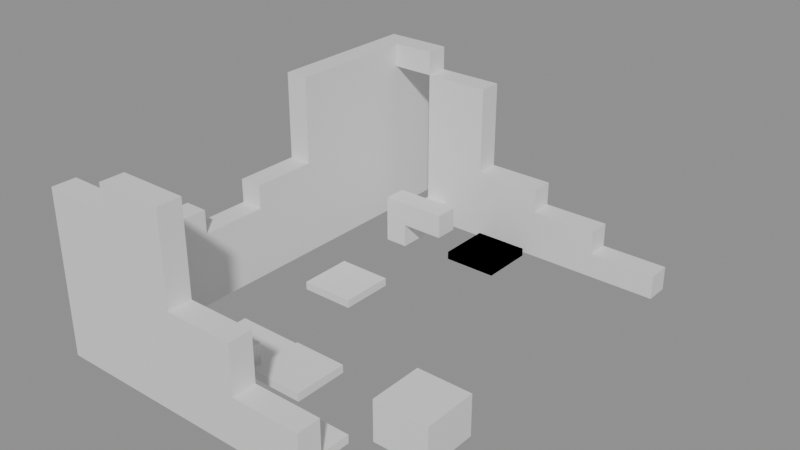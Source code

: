# Source: building_lego.blend  (saved by Blender 5.0.119; exported with 4.5.12 LTS)
import bpy
from mathutils import Matrix  # noqa: F401  (used for matrix-valued properties, if any)

bpy.ops.wm.read_factory_settings(use_empty=True)
scene = bpy.context.scene
scene.name = 'Scene'

# ---- collections
col_01_paredes_externas = bpy.data.collections.new('01_Paredes_Externas'); scene.collection.children.link(col_01_paredes_externas)
col_02_paredes_internas = bpy.data.collections.new('02_Paredes_Internas'); scene.collection.children.link(col_02_paredes_internas)
col_03_pisos_escadas = bpy.data.collections.new('03_Pisos_Escadas'); scene.collection.children.link(col_03_pisos_escadas)
col_04_moveis_decoracoes = bpy.data.collections.new('04_Moveis_Decoracoes'); scene.collection.children.link(col_04_moveis_decoracoes)

# ---- materials (node trees are filled in below, after node groups)
mat_mat_parede_externa = bpy.data.materials.new('Mat_Parede_Externa')
mat_mat_parede_interna = bpy.data.materials.new('Mat_Parede_Interna')
mat_mat_pisos = bpy.data.materials.new('Mat_Pisos')
mat_mat_moveis = bpy.data.materials.new('Mat_Moveis')

# ---- material node trees
mat_mat_parede_externa.use_nodes = True; mat_mat_parede_externa.node_tree.nodes.clear()
_N = mat_mat_parede_externa.node_tree.nodes; _L = mat_mat_parede_externa.node_tree.links
n0 = _N.new('ShaderNodeBsdfPrincipled'); n0.name = 'BSDF - Pré-fundamentado'; n0.location = (-200, 100)
n1 = _N.new('ShaderNodeOutputMaterial'); n1.name = 'Saída de material'; n1.location = (200, 100)
_L.new(n0.outputs[0], n1.inputs[0])
n1.is_active_output = True
mat_mat_parede_interna.use_nodes = True; mat_mat_parede_interna.node_tree.nodes.clear()
_N = mat_mat_parede_interna.node_tree.nodes; _L = mat_mat_parede_interna.node_tree.links
n0 = _N.new('ShaderNodeBsdfPrincipled'); n0.name = 'BSDF - Pré-fundamentado'; n0.location = (-200, 100)
n1 = _N.new('ShaderNodeOutputMaterial'); n1.name = 'Saída de material'; n1.location = (200, 100)
_L.new(n0.outputs[0], n1.inputs[0])
n1.is_active_output = True
mat_mat_pisos.use_nodes = True; mat_mat_pisos.node_tree.nodes.clear()
_N = mat_mat_pisos.node_tree.nodes; _L = mat_mat_pisos.node_tree.links
n0 = _N.new('ShaderNodeBsdfPrincipled'); n0.name = 'BSDF - Pré-fundamentado'; n0.location = (-200, 100)
n1 = _N.new('ShaderNodeOutputMaterial'); n1.name = 'Saída de material'; n1.location = (200, 100)
_L.new(n0.outputs[0], n1.inputs[0])
n1.is_active_output = True
mat_mat_moveis.use_nodes = True; mat_mat_moveis.node_tree.nodes.clear()
_N = mat_mat_moveis.node_tree.nodes; _L = mat_mat_moveis.node_tree.links
n0 = _N.new('ShaderNodeBsdfPrincipled'); n0.name = 'BSDF - Pré-fundamentado'; n0.location = (-200, 100)
n1 = _N.new('ShaderNodeOutputMaterial'); n1.name = 'Saída de material'; n1.location = (200, 100)
_L.new(n0.outputs[0], n1.inputs[0])
n1.is_active_output = True

# ---- meshes
me_bloco_stone_post_2062_1183_z_90 = bpy.data.meshes.new('Bloco_stone_post_2062_1183_z-90')
me_bloco_stone_post_2062_1183_z_90.from_pydata([(-0.5, -0.175, -1.2), (0.5, -0.175, -1.2), (0.5, 0.175, -1.2), (-0.5, 0.175, -1.2), (-0.5, -0.175, 1.2), (0.5, -0.175, 1.2), (0.5, 0.175, 1.2), (-0.5, 0.175, 1.2)], [], [(0, 1, 2, 3), (4, 7, 6, 5), (0, 4, 5, 1), (2, 6, 7, 3), (0, 3, 7, 4), (1, 5, 6, 2)])
me_bloco_stone_post_2062_1183_z_90.materials.append(mat_mat_parede_externa)
me_bloco_stone_post_2062_1183_z_90.update()
me_bloco_stone_wall_2063_1183_z_90 = bpy.data.meshes.new('Bloco_stone_wall_2063_1183_z-90')
me_bloco_stone_wall_2063_1183_z_90.from_pydata([(-0.5, -0.175, -1.2), (0.5, -0.175, -1.2), (0.5, 0.175, -1.2), (-0.5, 0.175, -1.2), (-0.5, -0.175, 1.2), (0.5, -0.175, 1.2), (0.5, 0.175, 1.2), (-0.5, 0.175, 1.2)], [], [(0, 1, 2, 3), (4, 7, 6, 5), (0, 4, 5, 1), (2, 6, 7, 3), (0, 3, 7, 4), (1, 5, 6, 2)])
me_bloco_stone_wall_2063_1183_z_90.materials.append(mat_mat_parede_externa)
me_bloco_stone_wall_2063_1183_z_90.update()
me_bloco_stone_post_2063_1183_z_70 = bpy.data.meshes.new('Bloco_stone_post_2063_1183_z-70')
me_bloco_stone_post_2063_1183_z_70.from_pydata([(-0.5, -0.175, -0.18), (0.5, -0.175, -0.18), (0.5, 0.175, -0.18), (-0.5, 0.175, -0.18), (-0.5, -0.175, 0.18), (0.5, -0.175, 0.18), (0.5, 0.175, 0.18), (-0.5, 0.175, 0.18)], [], [(0, 1, 2, 3), (4, 7, 6, 5), (0, 4, 5, 1), (2, 6, 7, 3), (0, 3, 7, 4), (1, 5, 6, 2)])
me_bloco_stone_post_2063_1183_z_70.materials.append(mat_mat_parede_externa)
me_bloco_stone_post_2063_1183_z_70.update()
me_bloco_stone_wall_2064_1183_z_90 = bpy.data.meshes.new('Bloco_stone_wall_2064_1183_z-90')
me_bloco_stone_wall_2064_1183_z_90.from_pydata([(-0.5, -0.175, -0.18), (0.5, -0.175, -0.18), (0.5, 0.175, -0.18), (-0.5, 0.175, -0.18), (-0.5, -0.175, 0.18), (0.5, -0.175, 0.18), (0.5, 0.175, 0.18), (-0.5, 0.175, 0.18)], [], [(0, 1, 2, 3), (4, 7, 6, 5), (0, 4, 5, 1), (2, 6, 7, 3), (0, 3, 7, 4), (1, 5, 6, 2)])
me_bloco_stone_wall_2064_1183_z_90.materials.append(mat_mat_parede_externa)
me_bloco_stone_wall_2064_1183_z_90.update()
me_bloco_stone_wall_2064_1183_z_87 = bpy.data.meshes.new('Bloco_stone_wall_2064_1183_z-87')
me_bloco_stone_wall_2064_1183_z_87.from_pydata([(-0.5, -0.175, -0.18), (0.5, -0.175, -0.18), (0.5, 0.175, -0.18), (-0.5, 0.175, -0.18), (-0.5, -0.175, 0.18), (0.5, -0.175, 0.18), (0.5, 0.175, 0.18), (-0.5, 0.175, 0.18)], [], [(0, 1, 2, 3), (4, 7, 6, 5), (0, 4, 5, 1), (2, 6, 7, 3), (0, 3, 7, 4), (1, 5, 6, 2)])
me_bloco_stone_wall_2064_1183_z_87.materials.append(mat_mat_parede_externa)
me_bloco_stone_wall_2064_1183_z_87.update()
me_bloco_stone_wall_2064_1183_z_84 = bpy.data.meshes.new('Bloco_stone_wall_2064_1183_z-84')
me_bloco_stone_wall_2064_1183_z_84.from_pydata([(-0.5, -0.175, -0.18), (0.5, -0.175, -0.18), (0.5, 0.175, -0.18), (-0.5, 0.175, -0.18), (-0.5, -0.175, 0.18), (0.5, -0.175, 0.18), (0.5, 0.175, 0.18), (-0.5, 0.175, 0.18)], [], [(0, 1, 2, 3), (4, 7, 6, 5), (0, 4, 5, 1), (2, 6, 7, 3), (0, 3, 7, 4), (1, 5, 6, 2)])
me_bloco_stone_wall_2064_1183_z_84.materials.append(mat_mat_parede_externa)
me_bloco_stone_wall_2064_1183_z_84.update()
me_bloco_stone_arch_2064_1183_z_81 = bpy.data.meshes.new('Bloco_stone_arch_2064_1183_z-81')
me_bloco_stone_arch_2064_1183_z_81.from_pydata([(-0.5, -0.175, -0.18), (0.5, -0.175, -0.18), (0.5, 0.175, -0.18), (-0.5, 0.175, -0.18), (-0.5, -0.175, 0.18), (0.5, -0.175, 0.18), (0.5, 0.175, 0.18), (-0.5, 0.175, 0.18)], [], [(0, 1, 2, 3), (4, 7, 6, 5), (0, 4, 5, 1), (2, 6, 7, 3), (0, 3, 7, 4), (1, 5, 6, 2)])
me_bloco_stone_arch_2064_1183_z_81.materials.append(mat_mat_parede_externa)
me_bloco_stone_arch_2064_1183_z_81.update()
me_bloco_stone_wall_2065_1183_z_90 = bpy.data.meshes.new('Bloco_stone_wall_2065_1183_z-90')
me_bloco_stone_wall_2065_1183_z_90.from_pydata([(-0.5, -0.175, -0.18), (0.5, -0.175, -0.18), (0.5, 0.175, -0.18), (-0.5, 0.175, -0.18), (-0.5, -0.175, 0.18), (0.5, -0.175, 0.18), (0.5, 0.175, 0.18), (-0.5, 0.175, 0.18)], [], [(0, 1, 2, 3), (4, 7, 6, 5), (0, 4, 5, 1), (2, 6, 7, 3), (0, 3, 7, 4), (1, 5, 6, 2)])
me_bloco_stone_wall_2065_1183_z_90.materials.append(mat_mat_parede_externa)
me_bloco_stone_wall_2065_1183_z_90.update()
me_bloco_stone_post_2065_1183_z_87 = bpy.data.meshes.new('Bloco_stone_post_2065_1183_z-87')
me_bloco_stone_post_2065_1183_z_87.from_pydata([(-0.5, -0.175, -0.18), (0.5, -0.175, -0.18), (0.5, 0.175, -0.18), (-0.5, 0.175, -0.18), (-0.5, -0.175, 0.18), (0.5, -0.175, 0.18), (0.5, 0.175, 0.18), (-0.5, 0.175, 0.18)], [], [(0, 1, 2, 3), (4, 7, 6, 5), (0, 4, 5, 1), (2, 6, 7, 3), (0, 3, 7, 4), (1, 5, 6, 2)])
me_bloco_stone_post_2065_1183_z_87.materials.append(mat_mat_parede_externa)
me_bloco_stone_post_2065_1183_z_87.update()
me_bloco_stone_arch_2062_1189_z_70 = bpy.data.meshes.new('Bloco_stone_arch_2062_1189_z-70')
me_bloco_stone_arch_2062_1189_z_70.from_pydata([(-0.5, -0.175, -0.18), (0.5, -0.175, -0.18), (0.5, 0.175, -0.18), (-0.5, 0.175, -0.18), (-0.5, -0.175, 0.18), (0.5, -0.175, 0.18), (0.5, 0.175, 0.18), (-0.5, 0.175, 0.18)], [], [(0, 1, 2, 3), (4, 7, 6, 5), (0, 4, 5, 1), (2, 6, 7, 3), (0, 3, 7, 4), (1, 5, 6, 2)])
me_bloco_stone_arch_2062_1189_z_70.materials.append(mat_mat_parede_externa)
me_bloco_stone_arch_2062_1189_z_70.update()
me_bloco_stone_wall_2063_1189_z_90 = bpy.data.meshes.new('Bloco_stone_wall_2063_1189_z-90')
me_bloco_stone_wall_2063_1189_z_90.from_pydata([(-0.5, -0.175, -1.2), (0.5, -0.175, -1.2), (0.5, 0.175, -1.2), (-0.5, 0.175, -1.2), (-0.5, -0.175, 1.2), (0.5, -0.175, 1.2), (0.5, 0.175, 1.2), (-0.5, 0.175, 1.2)], [], [(0, 1, 2, 3), (4, 7, 6, 5), (0, 4, 5, 1), (2, 6, 7, 3), (0, 3, 7, 4), (1, 5, 6, 2)])
me_bloco_stone_wall_2063_1189_z_90.materials.append(mat_mat_parede_externa)
me_bloco_stone_wall_2063_1189_z_90.update()
me_bloco_stone_wall_2064_1189_z_90 = bpy.data.meshes.new('Bloco_stone_wall_2064_1189_z-90')
me_bloco_stone_wall_2064_1189_z_90.from_pydata([(-0.5, -0.175, -0.18), (0.5, -0.175, -0.18), (0.5, 0.175, -0.18), (-0.5, 0.175, -0.18), (-0.5, -0.175, 0.18), (0.5, -0.175, 0.18), (0.5, 0.175, 0.18), (-0.5, 0.175, 0.18)], [], [(0, 1, 2, 3), (4, 7, 6, 5), (0, 4, 5, 1), (2, 6, 7, 3), (0, 3, 7, 4), (1, 5, 6, 2)])
me_bloco_stone_wall_2064_1189_z_90.materials.append(mat_mat_parede_externa)
me_bloco_stone_wall_2064_1189_z_90.update()
me_bloco_stone_wall_2064_1189_z_87 = bpy.data.meshes.new('Bloco_stone_wall_2064_1189_z-87')
me_bloco_stone_wall_2064_1189_z_87.from_pydata([(-0.5, -0.175, -0.18), (0.5, -0.175, -0.18), (0.5, 0.175, -0.18), (-0.5, 0.175, -0.18), (-0.5, -0.175, 0.18), (0.5, -0.175, 0.18), (0.5, 0.175, 0.18), (-0.5, 0.175, 0.18)], [], [(0, 1, 2, 3), (4, 7, 6, 5), (0, 4, 5, 1), (2, 6, 7, 3), (0, 3, 7, 4), (1, 5, 6, 2)])
me_bloco_stone_wall_2064_1189_z_87.materials.append(mat_mat_parede_externa)
me_bloco_stone_wall_2064_1189_z_87.update()
me_bloco_stone_arch_2064_1189_z_84 = bpy.data.meshes.new('Bloco_stone_arch_2064_1189_z-84')
me_bloco_stone_arch_2064_1189_z_84.from_pydata([(-0.5, -0.175, -0.18), (0.5, -0.175, -0.18), (0.5, 0.175, -0.18), (-0.5, 0.175, -0.18), (-0.5, -0.175, 0.18), (0.5, -0.175, 0.18), (0.5, 0.175, 0.18), (-0.5, 0.175, 0.18)], [], [(0, 1, 2, 3), (4, 7, 6, 5), (0, 4, 5, 1), (2, 6, 7, 3), (0, 3, 7, 4), (1, 5, 6, 2)])
me_bloco_stone_arch_2064_1189_z_84.materials.append(mat_mat_parede_externa)
me_bloco_stone_arch_2064_1189_z_84.update()
me_bloco_stone_wall_2065_1189_z_90 = bpy.data.meshes.new('Bloco_stone_wall_2065_1189_z-90')
me_bloco_stone_wall_2065_1189_z_90.from_pydata([(-0.5, -0.175, -0.18), (0.5, -0.175, -0.18), (0.5, 0.175, -0.18), (-0.5, 0.175, -0.18), (-0.5, -0.175, 0.18), (0.5, -0.175, 0.18), (0.5, 0.175, 0.18), (-0.5, 0.175, 0.18)], [], [(0, 1, 2, 3), (4, 7, 6, 5), (0, 4, 5, 1), (2, 6, 7, 3), (0, 3, 7, 4), (1, 5, 6, 2)])
me_bloco_stone_wall_2065_1189_z_90.materials.append(mat_mat_parede_externa)
me_bloco_stone_wall_2065_1189_z_90.update()
me_bloco_stone_arch_2065_1189_z_87 = bpy.data.meshes.new('Bloco_stone_arch_2065_1189_z-87')
me_bloco_stone_arch_2065_1189_z_87.from_pydata([(-0.5, -0.175, -0.18), (0.5, -0.175, -0.18), (0.5, 0.175, -0.18), (-0.5, 0.175, -0.18), (-0.5, -0.175, 0.18), (0.5, -0.175, 0.18), (0.5, 0.175, 0.18), (-0.5, 0.175, 0.18)], [], [(0, 1, 2, 3), (4, 7, 6, 5), (0, 4, 5, 1), (2, 6, 7, 3), (0, 3, 7, 4), (1, 5, 6, 2)])
me_bloco_stone_arch_2065_1189_z_87.materials.append(mat_mat_parede_externa)
me_bloco_stone_arch_2065_1189_z_87.update()
me_bloco_stone_post_2066_1189_z_90 = bpy.data.meshes.new('Bloco_stone_post_2066_1189_z-90')
me_bloco_stone_post_2066_1189_z_90.from_pydata([(-0.5, -0.175, -0.18), (0.5, -0.175, -0.18), (0.5, 0.175, -0.18), (-0.5, 0.175, -0.18), (-0.5, -0.175, 0.18), (0.5, -0.175, 0.18), (0.5, 0.175, 0.18), (-0.5, 0.175, 0.18)], [], [(0, 1, 2, 3), (4, 7, 6, 5), (0, 4, 5, 1), (2, 6, 7, 3), (0, 3, 7, 4), (1, 5, 6, 2)])
me_bloco_stone_post_2066_1189_z_90.materials.append(mat_mat_parede_externa)
me_bloco_stone_post_2066_1189_z_90.update()
me_bloco_stone_wall_2062_1184_z_90 = bpy.data.meshes.new('Bloco_stone_wall_2062_1184_z-90')
me_bloco_stone_wall_2062_1184_z_90.from_pydata([(-0.175, -0.5, -0.18), (0.175, -0.5, -0.18), (0.175, 0.5, -0.18), (-0.175, 0.5, -0.18), (-0.175, -0.5, 0.18), (0.175, -0.5, 0.18), (0.175, 0.5, 0.18), (-0.175, 0.5, 0.18)], [], [(0, 1, 2, 3), (4, 7, 6, 5), (0, 4, 5, 1), (2, 6, 7, 3), (0, 3, 7, 4), (1, 5, 6, 2)])
me_bloco_stone_wall_2062_1184_z_90.materials.append(mat_mat_parede_externa)
me_bloco_stone_wall_2062_1184_z_90.update()
me_bloco_stone_wall_2062_1184_z_87 = bpy.data.meshes.new('Bloco_stone_wall_2062_1184_z-87')
me_bloco_stone_wall_2062_1184_z_87.from_pydata([(-0.175, -0.5, -0.18), (0.175, -0.5, -0.18), (0.175, 0.5, -0.18), (-0.175, 0.5, -0.18), (-0.175, -0.5, 0.18), (0.175, -0.5, 0.18), (0.175, 0.5, 0.18), (-0.175, 0.5, 0.18)], [], [(0, 1, 2, 3), (4, 7, 6, 5), (0, 4, 5, 1), (2, 6, 7, 3), (0, 3, 7, 4), (1, 5, 6, 2)])
me_bloco_stone_wall_2062_1184_z_87.materials.append(mat_mat_parede_externa)
me_bloco_stone_wall_2062_1184_z_87.update()
me_bloco_stone_wall_2062_1184_z_84 = bpy.data.meshes.new('Bloco_stone_wall_2062_1184_z-84')
me_bloco_stone_wall_2062_1184_z_84.from_pydata([(-0.175, -0.5, -0.18), (0.175, -0.5, -0.18), (0.175, 0.5, -0.18), (-0.175, 0.5, -0.18), (-0.175, -0.5, 0.18), (0.175, -0.5, 0.18), (0.175, 0.5, 0.18), (-0.175, 0.5, 0.18)], [], [(0, 1, 2, 3), (4, 7, 6, 5), (0, 4, 5, 1), (2, 6, 7, 3), (0, 3, 7, 4), (1, 5, 6, 2)])
me_bloco_stone_wall_2062_1184_z_84.materials.append(mat_mat_parede_externa)
me_bloco_stone_wall_2062_1184_z_84.update()
me_bloco_stone_arch_2062_1184_z_81 = bpy.data.meshes.new('Bloco_stone_arch_2062_1184_z-81')
me_bloco_stone_arch_2062_1184_z_81.from_pydata([(-0.175, -0.5, -0.18), (0.175, -0.5, -0.18), (0.175, 0.5, -0.18), (-0.175, 0.5, -0.18), (-0.175, -0.5, 0.18), (0.175, -0.5, 0.18), (0.175, 0.5, 0.18), (-0.175, 0.5, 0.18)], [], [(0, 1, 2, 3), (4, 7, 6, 5), (0, 4, 5, 1), (2, 6, 7, 3), (0, 3, 7, 4), (1, 5, 6, 2)])
me_bloco_stone_arch_2062_1184_z_81.materials.append(mat_mat_parede_externa)
me_bloco_stone_arch_2062_1184_z_81.update()
me_bloco_stone_wall_2062_1185_z_90 = bpy.data.meshes.new('Bloco_stone_wall_2062_1185_z-90')
me_bloco_stone_wall_2062_1185_z_90.from_pydata([(-0.175, -0.5, -0.18), (0.175, -0.5, -0.18), (0.175, 0.5, -0.18), (-0.175, 0.5, -0.18), (-0.175, -0.5, 0.18), (0.175, -0.5, 0.18), (0.175, 0.5, 0.18), (-0.175, 0.5, 0.18)], [], [(0, 1, 2, 3), (4, 7, 6, 5), (0, 4, 5, 1), (2, 6, 7, 3), (0, 3, 7, 4), (1, 5, 6, 2)])
me_bloco_stone_wall_2062_1185_z_90.materials.append(mat_mat_parede_externa)
me_bloco_stone_wall_2062_1185_z_90.update()
me_bloco_stone_wall_2062_1185_z_87 = bpy.data.meshes.new('Bloco_stone_wall_2062_1185_z-87')
me_bloco_stone_wall_2062_1185_z_87.from_pydata([(-0.175, -0.5, -0.18), (0.175, -0.5, -0.18), (0.175, 0.5, -0.18), (-0.175, 0.5, -0.18), (-0.175, -0.5, 0.18), (0.175, -0.5, 0.18), (0.175, 0.5, 0.18), (-0.175, 0.5, 0.18)], [], [(0, 1, 2, 3), (4, 7, 6, 5), (0, 4, 5, 1), (2, 6, 7, 3), (0, 3, 7, 4), (1, 5, 6, 2)])
me_bloco_stone_wall_2062_1185_z_87.materials.append(mat_mat_parede_externa)
me_bloco_stone_wall_2062_1185_z_87.update()
me_bloco_stone_arch_2062_1185_z_84 = bpy.data.meshes.new('Bloco_stone_arch_2062_1185_z-84')
me_bloco_stone_arch_2062_1185_z_84.from_pydata([(-0.175, -0.5, -0.18), (0.175, -0.5, -0.18), (0.175, 0.5, -0.18), (-0.175, 0.5, -0.18), (-0.175, -0.5, 0.18), (0.175, -0.5, 0.18), (0.175, 0.5, 0.18), (-0.175, 0.5, 0.18)], [], [(0, 1, 2, 3), (4, 7, 6, 5), (0, 4, 5, 1), (2, 6, 7, 3), (0, 3, 7, 4), (1, 5, 6, 2)])
me_bloco_stone_arch_2062_1185_z_84.materials.append(mat_mat_parede_externa)
me_bloco_stone_arch_2062_1185_z_84.update()
me_bloco_stone_wall_2062_1186_z_90 = bpy.data.meshes.new('Bloco_stone_wall_2062_1186_z-90')
me_bloco_stone_wall_2062_1186_z_90.from_pydata([(-0.175, -0.5, -0.18), (0.175, -0.5, -0.18), (0.175, 0.5, -0.18), (-0.175, 0.5, -0.18), (-0.175, -0.5, 0.18), (0.175, -0.5, 0.18), (0.175, 0.5, 0.18), (-0.175, 0.5, 0.18)], [], [(0, 1, 2, 3), (4, 7, 6, 5), (0, 4, 5, 1), (2, 6, 7, 3), (0, 3, 7, 4), (1, 5, 6, 2)])
me_bloco_stone_wall_2062_1186_z_90.materials.append(mat_mat_parede_externa)
me_bloco_stone_wall_2062_1186_z_90.update()
me_bloco_stone_wall_2062_1186_z_87 = bpy.data.meshes.new('Bloco_stone_wall_2062_1186_z-87')
me_bloco_stone_wall_2062_1186_z_87.from_pydata([(-0.175, -0.5, -0.18), (0.175, -0.5, -0.18), (0.175, 0.5, -0.18), (-0.175, 0.5, -0.18), (-0.175, -0.5, 0.18), (0.175, -0.5, 0.18), (0.175, 0.5, 0.18), (-0.175, 0.5, 0.18)], [], [(0, 1, 2, 3), (4, 7, 6, 5), (0, 4, 5, 1), (2, 6, 7, 3), (0, 3, 7, 4), (1, 5, 6, 2)])
me_bloco_stone_wall_2062_1186_z_87.materials.append(mat_mat_parede_externa)
me_bloco_stone_wall_2062_1186_z_87.update()
me_bloco_stone_wall_2062_1186_z_84 = bpy.data.meshes.new('Bloco_stone_wall_2062_1186_z-84')
me_bloco_stone_wall_2062_1186_z_84.from_pydata([(-0.175, -0.5, -0.18), (0.175, -0.5, -0.18), (0.175, 0.5, -0.18), (-0.175, 0.5, -0.18), (-0.175, -0.5, 0.18), (0.175, -0.5, 0.18), (0.175, 0.5, 0.18), (-0.175, 0.5, 0.18)], [], [(0, 1, 2, 3), (4, 7, 6, 5), (0, 4, 5, 1), (2, 6, 7, 3), (0, 3, 7, 4), (1, 5, 6, 2)])
me_bloco_stone_wall_2062_1186_z_84.materials.append(mat_mat_parede_externa)
me_bloco_stone_wall_2062_1186_z_84.update()
me_bloco_stone_post_2062_1186_z_81 = bpy.data.meshes.new('Bloco_stone_post_2062_1186_z-81')
me_bloco_stone_post_2062_1186_z_81.from_pydata([(-0.175, -0.5, -0.18), (0.175, -0.5, -0.18), (0.175, 0.5, -0.18), (-0.175, 0.5, -0.18), (-0.175, -0.5, 0.18), (0.175, -0.5, 0.18), (0.175, 0.5, 0.18), (-0.175, 0.5, 0.18)], [], [(0, 1, 2, 3), (4, 7, 6, 5), (0, 4, 5, 1), (2, 6, 7, 3), (0, 3, 7, 4), (1, 5, 6, 2)])
me_bloco_stone_post_2062_1186_z_81.materials.append(mat_mat_parede_externa)
me_bloco_stone_post_2062_1186_z_81.update()
me_bloco_stone_wall_2062_1187_z_90 = bpy.data.meshes.new('Bloco_stone_wall_2062_1187_z-90')
me_bloco_stone_wall_2062_1187_z_90.from_pydata([(-0.175, -0.5, -1.2), (0.175, -0.5, -1.2), (0.175, 0.5, -1.2), (-0.175, 0.5, -1.2), (-0.175, -0.5, 1.2), (0.175, -0.5, 1.2), (0.175, 0.5, 1.2), (-0.175, 0.5, 1.2)], [], [(0, 1, 2, 3), (4, 7, 6, 5), (0, 4, 5, 1), (2, 6, 7, 3), (0, 3, 7, 4), (1, 5, 6, 2)])
me_bloco_stone_wall_2062_1187_z_90.materials.append(mat_mat_parede_externa)
me_bloco_stone_wall_2062_1187_z_90.update()
me_bloco_stone_post_2062_1187_z_70 = bpy.data.meshes.new('Bloco_stone_post_2062_1187_z-70')
me_bloco_stone_post_2062_1187_z_70.from_pydata([(-0.175, -0.5, -0.18), (0.175, -0.5, -0.18), (0.175, 0.5, -0.18), (-0.175, 0.5, -0.18), (-0.175, -0.5, 0.18), (0.175, -0.5, 0.18), (0.175, 0.5, 0.18), (-0.175, 0.5, 0.18)], [], [(0, 1, 2, 3), (4, 7, 6, 5), (0, 4, 5, 1), (2, 6, 7, 3), (0, 3, 7, 4), (1, 5, 6, 2)])
me_bloco_stone_post_2062_1187_z_70.materials.append(mat_mat_parede_externa)
me_bloco_stone_post_2062_1187_z_70.update()
me_bloco_stone_wall_2062_1188_z_90 = bpy.data.meshes.new('Bloco_stone_wall_2062_1188_z-90')
me_bloco_stone_wall_2062_1188_z_90.from_pydata([(-0.175, -0.5, -1.2), (0.175, -0.5, -1.2), (0.175, 0.5, -1.2), (-0.175, 0.5, -1.2), (-0.175, -0.5, 1.2), (0.175, -0.5, 1.2), (0.175, 0.5, 1.2), (-0.175, 0.5, 1.2)], [], [(0, 1, 2, 3), (4, 7, 6, 5), (0, 4, 5, 1), (2, 6, 7, 3), (0, 3, 7, 4), (1, 5, 6, 2)])
me_bloco_stone_wall_2062_1188_z_90.materials.append(mat_mat_parede_externa)
me_bloco_stone_wall_2062_1188_z_90.update()
me_bloco_stone_wall_2062_1188_z_70 = bpy.data.meshes.new('Bloco_stone_wall_2062_1188_z-70')
me_bloco_stone_wall_2062_1188_z_70.from_pydata([(-0.175, -0.5, -0.18), (0.175, -0.5, -0.18), (0.175, 0.5, -0.18), (-0.175, 0.5, -0.18), (-0.175, -0.5, 0.18), (0.175, -0.5, 0.18), (0.175, 0.5, 0.18), (-0.175, 0.5, 0.18)], [], [(0, 1, 2, 3), (4, 7, 6, 5), (0, 4, 5, 1), (2, 6, 7, 3), (0, 3, 7, 4), (1, 5, 6, 2)])
me_bloco_stone_wall_2062_1188_z_70.materials.append(mat_mat_parede_externa)
me_bloco_stone_wall_2062_1188_z_70.update()
me_bloco_stone_wall_2062_1189_z_90 = bpy.data.meshes.new('Bloco_stone_wall_2062_1189_z-90')
me_bloco_stone_wall_2062_1189_z_90.from_pydata([(-0.175, -0.5, -1.2), (0.175, -0.5, -1.2), (0.175, 0.5, -1.2), (-0.175, 0.5, -1.2), (-0.175, -0.5, 1.2), (0.175, -0.5, 1.2), (0.175, 0.5, 1.2), (-0.175, 0.5, 1.2)], [], [(0, 1, 2, 3), (4, 7, 6, 5), (0, 4, 5, 1), (2, 6, 7, 3), (0, 3, 7, 4), (1, 5, 6, 2)])
me_bloco_stone_wall_2062_1189_z_90.materials.append(mat_mat_parede_externa)
me_bloco_stone_wall_2062_1189_z_90.update()
me_bloco_stone_post_2063_1184_z_90 = bpy.data.meshes.new('Bloco_stone_post_2063_1184_z-90')
me_bloco_stone_post_2063_1184_z_90.from_pydata([(-0.5, -0.175, -0.18), (0.5, -0.175, -0.18), (0.5, 0.175, -0.18), (-0.5, 0.175, -0.18), (-0.5, -0.175, 0.18), (0.5, -0.175, 0.18), (0.5, 0.175, 0.18), (-0.5, 0.175, 0.18)], [], [(0, 1, 2, 3), (4, 7, 6, 5), (0, 4, 5, 1), (2, 6, 7, 3), (0, 3, 7, 4), (1, 5, 6, 2)])
me_bloco_stone_post_2063_1184_z_90.materials.append(mat_mat_parede_interna)
me_bloco_stone_post_2063_1184_z_90.update()
me_bloco_stone_post_2063_1188_z_87 = bpy.data.meshes.new('Bloco_stone_post_2063_1188_z-87')
me_bloco_stone_post_2063_1188_z_87.from_pydata([(-0.5, -0.175, -0.18), (0.5, -0.175, -0.18), (0.5, 0.175, -0.18), (-0.5, 0.175, -0.18), (-0.5, -0.175, 0.18), (0.5, -0.175, 0.18), (0.5, 0.175, 0.18), (-0.5, 0.175, 0.18)], [], [(0, 1, 2, 3), (4, 7, 6, 5), (0, 4, 5, 1), (2, 6, 7, 3), (0, 3, 7, 4), (1, 5, 6, 2)])
me_bloco_stone_post_2063_1188_z_87.materials.append(mat_mat_parede_interna)
me_bloco_stone_post_2063_1188_z_87.update()
me_bloco_stone_wall_2063_1188_z_90 = bpy.data.meshes.new('Bloco_stone_wall_2063_1188_z-90')
me_bloco_stone_wall_2063_1188_z_90.from_pydata([(-0.175, -0.5, -0.18), (0.175, -0.5, -0.18), (0.175, 0.5, -0.18), (-0.175, 0.5, -0.18), (-0.175, -0.5, 0.18), (0.175, -0.5, 0.18), (0.175, 0.5, 0.18), (-0.175, 0.5, 0.18)], [], [(0, 1, 2, 3), (4, 7, 6, 5), (0, 4, 5, 1), (2, 6, 7, 3), (0, 3, 7, 4), (1, 5, 6, 2)])
me_bloco_stone_wall_2063_1188_z_90.materials.append(mat_mat_parede_interna)
me_bloco_stone_wall_2063_1188_z_90.update()
me_piso_dirt_patch_2063_1184_z_90 = bpy.data.meshes.new('Piso_dirt_patch_2063_1184_z-90')
me_piso_dirt_patch_2063_1184_z_90.from_pydata([(-0.5, -0.5, -0.05), (0.5, -0.5, -0.05), (0.5, 0.5, -0.05), (-0.5, 0.5, -0.05), (-0.5, -0.5, 0.05), (0.5, -0.5, 0.05), (0.5, 0.5, 0.05), (-0.5, 0.5, 0.05)], [], [(0, 1, 2, 3), (4, 7, 6, 5), (0, 4, 5, 1), (2, 6, 7, 3), (0, 3, 7, 4), (1, 5, 6, 2)])
me_piso_dirt_patch_2063_1184_z_90.materials.append(mat_mat_pisos)
me_piso_dirt_patch_2063_1184_z_90.update()
me_movel_bone_pile_2063_1186_z_90 = bpy.data.meshes.new('Movel_bone_pile_2063_1186_z-90')
me_movel_bone_pile_2063_1186_z_90.from_pydata([(-0.4, -0.4, -0.06), (0.4, -0.4, -0.06), (0.4, 0.4, -0.06), (-0.4, 0.4, -0.06), (-0.4, -0.4, 0.06), (0.4, -0.4, 0.06), (0.4, 0.4, 0.06), (-0.4, 0.4, 0.06)], [], [(0, 1, 2, 3), (4, 7, 6, 5), (0, 4, 5, 1), (2, 6, 7, 3), (0, 3, 7, 4), (1, 5, 6, 2)])
me_movel_bone_pile_2063_1186_z_90.materials.append(mat_mat_moveis)
me_movel_bone_pile_2063_1186_z_90.update()
me_movel_mushrooms_2065_1183_z_90 = bpy.data.meshes.new('Movel_mushrooms_2065_1183_z-90')
me_movel_mushrooms_2065_1183_z_90.from_pydata([(-0.4, -0.4, -0.06), (0.4, -0.4, -0.06), (0.4, 0.4, -0.06), (-0.4, 0.4, -0.06), (-0.4, -0.4, 0.06), (0.4, -0.4, 0.06), (0.4, 0.4, 0.06), (-0.4, 0.4, 0.06)], [], [(0, 1, 2, 3), (4, 7, 6, 5), (0, 4, 5, 1), (2, 6, 7, 3), (0, 3, 7, 4), (1, 5, 6, 2)])
me_movel_mushrooms_2065_1183_z_90.materials.append(mat_mat_moveis)
me_movel_mushrooms_2065_1183_z_90.update()
me_movel_bone_shards_2064_1184_z_90 = bpy.data.meshes.new('Movel_bone_shards_2064_1184_z-90')
me_movel_bone_shards_2064_1184_z_90.from_pydata([(-0.4, -0.4, -0.06), (0.4, -0.4, -0.06), (0.4, 0.4, -0.06), (-0.4, 0.4, -0.06), (-0.4, -0.4, 0.06), (0.4, -0.4, 0.06), (0.4, 0.4, 0.06), (-0.4, 0.4, 0.06)], [], [(0, 1, 2, 3), (4, 7, 6, 5), (0, 4, 5, 1), (2, 6, 7, 3), (0, 3, 7, 4), (1, 5, 6, 2)])
me_movel_bone_shards_2064_1184_z_90.materials.append(mat_mat_moveis)
me_movel_bone_shards_2064_1184_z_90.update()
me_movel_boulder_2066_1184_z_90 = bpy.data.meshes.new('Movel_boulder_2066_1184_z-90')
me_movel_boulder_2066_1184_z_90.from_pydata([(-0.4, -0.4, -0.3), (0.4, -0.4, -0.3), (0.4, 0.4, -0.3), (-0.4, 0.4, -0.3), (-0.4, -0.4, 0.3), (0.4, -0.4, 0.3), (0.4, 0.4, 0.3), (-0.4, 0.4, 0.3)], [], [(0, 1, 2, 3), (4, 7, 6, 5), (0, 4, 5, 1), (2, 6, 7, 3), (0, 3, 7, 4), (1, 5, 6, 2)])
me_movel_boulder_2066_1184_z_90.materials.append(mat_mat_moveis)
me_movel_boulder_2066_1184_z_90.update()
me_movel_skull_2064_1188_z_90 = bpy.data.meshes.new('Movel_skull_2064_1188_z-90')
me_movel_skull_2064_1188_z_90.from_pydata([(-0.4, -0.4, -0.06), (0.4, -0.4, -0.06), (0.4, 0.4, -0.06), (-0.4, 0.4, -0.06), (-0.4, -0.4, 0.06), (0.4, -0.4, 0.06), (0.4, 0.4, 0.06), (-0.4, 0.4, 0.06)], [], [(0, 1, 2, 3), (4, 7, 6, 5), (0, 4, 5, 1), (2, 6, 7, 3), (0, 3, 7, 4), (1, 5, 6, 2)])
me_movel_skull_2064_1188_z_90.materials.append(mat_mat_moveis)
me_movel_skull_2064_1188_z_90.update()
me_movel_rib_cage_2064_1188_z_90 = bpy.data.meshes.new('Movel_rib_cage_2064_1188_z-90')
me_movel_rib_cage_2064_1188_z_90.from_pydata([(-0.4, -0.4, -0.06), (0.4, -0.4, -0.06), (0.4, 0.4, -0.06), (-0.4, 0.4, -0.06), (-0.4, -0.4, 0.06), (0.4, -0.4, 0.06), (0.4, 0.4, 0.06), (-0.4, 0.4, 0.06)], [], [(0, 1, 2, 3), (4, 7, 6, 5), (0, 4, 5, 1), (2, 6, 7, 3), (0, 3, 7, 4), (1, 5, 6, 2)])
me_movel_rib_cage_2064_1188_z_90.materials.append(mat_mat_moveis)
me_movel_rib_cage_2064_1188_z_90.update()

# ---- objects
ob_parede_externa_norte_y1183_x2062_2065 = bpy.data.objects.new('Parede_Externa_Norte_Y1183_X2062_2065', None)
ob_bloco_stone_post_2062_1183_z_90 = bpy.data.objects.new('Bloco_stone_post_2062_1183_z-90', me_bloco_stone_post_2062_1183_z_90)
ob_bloco_stone_wall_2063_1183_z_90 = bpy.data.objects.new('Bloco_stone_wall_2063_1183_z-90', me_bloco_stone_wall_2063_1183_z_90)
ob_bloco_stone_post_2063_1183_z_70 = bpy.data.objects.new('Bloco_stone_post_2063_1183_z-70', me_bloco_stone_post_2063_1183_z_70)
ob_bloco_stone_wall_2064_1183_z_90 = bpy.data.objects.new('Bloco_stone_wall_2064_1183_z-90', me_bloco_stone_wall_2064_1183_z_90)
ob_bloco_stone_wall_2064_1183_z_87 = bpy.data.objects.new('Bloco_stone_wall_2064_1183_z-87', me_bloco_stone_wall_2064_1183_z_87)
ob_bloco_stone_wall_2064_1183_z_84 = bpy.data.objects.new('Bloco_stone_wall_2064_1183_z-84', me_bloco_stone_wall_2064_1183_z_84)
ob_bloco_stone_arch_2064_1183_z_81 = bpy.data.objects.new('Bloco_stone_arch_2064_1183_z-81', me_bloco_stone_arch_2064_1183_z_81)
ob_bloco_stone_wall_2065_1183_z_90 = bpy.data.objects.new('Bloco_stone_wall_2065_1183_z-90', me_bloco_stone_wall_2065_1183_z_90)
ob_bloco_stone_post_2065_1183_z_87 = bpy.data.objects.new('Bloco_stone_post_2065_1183_z-87', me_bloco_stone_post_2065_1183_z_87)
ob_parede_externa_sul_y1189_x2062_2066 = bpy.data.objects.new('Parede_Externa_Sul_Y1189_X2062_2066', None)
ob_bloco_stone_arch_2062_1189_z_70 = bpy.data.objects.new('Bloco_stone_arch_2062_1189_z-70', me_bloco_stone_arch_2062_1189_z_70)
ob_bloco_stone_wall_2063_1189_z_90 = bpy.data.objects.new('Bloco_stone_wall_2063_1189_z-90', me_bloco_stone_wall_2063_1189_z_90)
ob_bloco_stone_wall_2064_1189_z_90 = bpy.data.objects.new('Bloco_stone_wall_2064_1189_z-90', me_bloco_stone_wall_2064_1189_z_90)
ob_bloco_stone_wall_2064_1189_z_87 = bpy.data.objects.new('Bloco_stone_wall_2064_1189_z-87', me_bloco_stone_wall_2064_1189_z_87)
ob_bloco_stone_arch_2064_1189_z_84 = bpy.data.objects.new('Bloco_stone_arch_2064_1189_z-84', me_bloco_stone_arch_2064_1189_z_84)
ob_bloco_stone_wall_2065_1189_z_90 = bpy.data.objects.new('Bloco_stone_wall_2065_1189_z-90', me_bloco_stone_wall_2065_1189_z_90)
ob_bloco_stone_arch_2065_1189_z_87 = bpy.data.objects.new('Bloco_stone_arch_2065_1189_z-87', me_bloco_stone_arch_2065_1189_z_87)
ob_bloco_stone_post_2066_1189_z_90 = bpy.data.objects.new('Bloco_stone_post_2066_1189_z-90', me_bloco_stone_post_2066_1189_z_90)
ob_parede_externa_oeste_x2062_y1184_1189 = bpy.data.objects.new('Parede_Externa_Oeste_X2062_Y1184_1189', None)
ob_bloco_stone_wall_2062_1184_z_90 = bpy.data.objects.new('Bloco_stone_wall_2062_1184_z-90', me_bloco_stone_wall_2062_1184_z_90)
ob_bloco_stone_wall_2062_1184_z_87 = bpy.data.objects.new('Bloco_stone_wall_2062_1184_z-87', me_bloco_stone_wall_2062_1184_z_87)
ob_bloco_stone_wall_2062_1184_z_84 = bpy.data.objects.new('Bloco_stone_wall_2062_1184_z-84', me_bloco_stone_wall_2062_1184_z_84)
ob_bloco_stone_arch_2062_1184_z_81 = bpy.data.objects.new('Bloco_stone_arch_2062_1184_z-81', me_bloco_stone_arch_2062_1184_z_81)
ob_bloco_stone_wall_2062_1185_z_90 = bpy.data.objects.new('Bloco_stone_wall_2062_1185_z-90', me_bloco_stone_wall_2062_1185_z_90)
ob_bloco_stone_wall_2062_1185_z_87 = bpy.data.objects.new('Bloco_stone_wall_2062_1185_z-87', me_bloco_stone_wall_2062_1185_z_87)
ob_bloco_stone_arch_2062_1185_z_84 = bpy.data.objects.new('Bloco_stone_arch_2062_1185_z-84', me_bloco_stone_arch_2062_1185_z_84)
ob_bloco_stone_wall_2062_1186_z_90 = bpy.data.objects.new('Bloco_stone_wall_2062_1186_z-90', me_bloco_stone_wall_2062_1186_z_90)
ob_bloco_stone_wall_2062_1186_z_87 = bpy.data.objects.new('Bloco_stone_wall_2062_1186_z-87', me_bloco_stone_wall_2062_1186_z_87)
ob_bloco_stone_wall_2062_1186_z_84 = bpy.data.objects.new('Bloco_stone_wall_2062_1186_z-84', me_bloco_stone_wall_2062_1186_z_84)
ob_bloco_stone_post_2062_1186_z_81 = bpy.data.objects.new('Bloco_stone_post_2062_1186_z-81', me_bloco_stone_post_2062_1186_z_81)
ob_bloco_stone_wall_2062_1187_z_90 = bpy.data.objects.new('Bloco_stone_wall_2062_1187_z-90', me_bloco_stone_wall_2062_1187_z_90)
ob_bloco_stone_post_2062_1187_z_70 = bpy.data.objects.new('Bloco_stone_post_2062_1187_z-70', me_bloco_stone_post_2062_1187_z_70)
ob_bloco_stone_wall_2062_1188_z_90 = bpy.data.objects.new('Bloco_stone_wall_2062_1188_z-90', me_bloco_stone_wall_2062_1188_z_90)
ob_bloco_stone_wall_2062_1188_z_70 = bpy.data.objects.new('Bloco_stone_wall_2062_1188_z-70', me_bloco_stone_wall_2062_1188_z_70)
ob_bloco_stone_wall_2062_1189_z_90 = bpy.data.objects.new('Bloco_stone_wall_2062_1189_z-90', me_bloco_stone_wall_2062_1189_z_90)
ob_parede_interna_ew_02_y1184_x2063_2063 = bpy.data.objects.new('Parede_Interna_EW_02_Y1184_X2063_2063', None)
ob_bloco_stone_post_2063_1184_z_90 = bpy.data.objects.new('Bloco_stone_post_2063_1184_z-90', me_bloco_stone_post_2063_1184_z_90)
ob_parede_interna_ew_03_y1188_x2063_2063 = bpy.data.objects.new('Parede_Interna_EW_03_Y1188_X2063_2063', None)
ob_bloco_stone_post_2063_1188_z_87 = bpy.data.objects.new('Bloco_stone_post_2063_1188_z-87', me_bloco_stone_post_2063_1188_z_87)
ob_parede_interna_ns_06_x2063_y1188_1188 = bpy.data.objects.new('Parede_Interna_NS_06_X2063_Y1188_1188', None)
ob_bloco_stone_wall_2063_1188_z_90 = bpy.data.objects.new('Bloco_stone_wall_2063_1188_z-90', me_bloco_stone_wall_2063_1188_z_90)
ob_pisos_lajes = bpy.data.objects.new('Pisos_Lajes', None)
ob_piso_dirt_patch_2063_1184_z_90 = bpy.data.objects.new('Piso_dirt_patch_2063_1184_z-90', me_piso_dirt_patch_2063_1184_z_90)
ob_moveis_decoracoes = bpy.data.objects.new('Moveis_Decoracoes', None)
ob_movel_bone_pile_2063_1186_z_90 = bpy.data.objects.new('Movel_bone_pile_2063_1186_z-90', me_movel_bone_pile_2063_1186_z_90)
ob_movel_mushrooms_2065_1183_z_90 = bpy.data.objects.new('Movel_mushrooms_2065_1183_z-90', me_movel_mushrooms_2065_1183_z_90)
ob_movel_bone_shards_2064_1184_z_90 = bpy.data.objects.new('Movel_bone_shards_2064_1184_z-90', me_movel_bone_shards_2064_1184_z_90)
ob_movel_boulder_2066_1184_z_90 = bpy.data.objects.new('Movel_boulder_2066_1184_z-90', me_movel_boulder_2066_1184_z_90)
ob_movel_skull_2064_1188_z_90 = bpy.data.objects.new('Movel_skull_2064_1188_z-90', me_movel_skull_2064_1188_z_90)
ob_movel_rib_cage_2064_1188_z_90 = bpy.data.objects.new('Movel_rib_cage_2064_1188_z-90', me_movel_rib_cage_2064_1188_z_90)

# ---- transforms, parenting, visibility, modifiers, constraints
ob_parede_externa_norte_y1183_x2062_2065.location = (-0.5, -3.0, 0.0)
ob_parede_externa_norte_y1183_x2062_2065.empty_display_type = 'CUBE'
ob_bloco_stone_post_2062_1183_z_90.parent = ob_parede_externa_norte_y1183_x2062_2065
ob_bloco_stone_post_2062_1183_z_90.matrix_parent_inverse = Matrix(((1.0, -0.0, 0.0, 0.5), (-0.0, 1.0, -0.0, 3.0), (0.0, -0.0, 1.0, -0.0), (-0.0, 0.0, -0.0, 1.0)))
ob_bloco_stone_post_2062_1183_z_90.location = (-2.0, -3.325, 1.2)
ob_bloco_stone_wall_2063_1183_z_90.parent = ob_parede_externa_norte_y1183_x2062_2065
ob_bloco_stone_wall_2063_1183_z_90.matrix_parent_inverse = Matrix(((1.0, -0.0, 0.0, 0.5), (-0.0, 1.0, -0.0, 3.0), (0.0, -0.0, 1.0, -0.0), (-0.0, 0.0, -0.0, 1.0)))
ob_bloco_stone_wall_2063_1183_z_90.location = (-1.0, -3.325, 1.2)
ob_bloco_stone_post_2063_1183_z_70.parent = ob_parede_externa_norte_y1183_x2062_2065
ob_bloco_stone_post_2063_1183_z_70.matrix_parent_inverse = Matrix(((1.0, -0.0, 0.0, 0.5), (-0.0, 1.0, -0.0, 3.0), (0.0, -0.0, 1.0, -0.0), (-0.0, 0.0, -0.0, 1.0)))
ob_bloco_stone_post_2063_1183_z_70.location = (-1.0, -3.325, 2.58)
ob_bloco_stone_wall_2064_1183_z_90.parent = ob_parede_externa_norte_y1183_x2062_2065
ob_bloco_stone_wall_2064_1183_z_90.matrix_parent_inverse = Matrix(((1.0, -0.0, 0.0, 0.5), (-0.0, 1.0, -0.0, 3.0), (0.0, -0.0, 1.0, -0.0), (-0.0, 0.0, -0.0, 1.0)))
ob_bloco_stone_wall_2064_1183_z_90.location = (0.0, -3.325, 0.18)
ob_bloco_stone_wall_2064_1183_z_87.parent = ob_parede_externa_norte_y1183_x2062_2065
ob_bloco_stone_wall_2064_1183_z_87.matrix_parent_inverse = Matrix(((1.0, -0.0, 0.0, 0.5), (-0.0, 1.0, -0.0, 3.0), (0.0, -0.0, 1.0, -0.0), (-0.0, 0.0, -0.0, 1.0)))
ob_bloco_stone_wall_2064_1183_z_87.location = (0.0, -3.325, 0.54)
ob_bloco_stone_wall_2064_1183_z_84.parent = ob_parede_externa_norte_y1183_x2062_2065
ob_bloco_stone_wall_2064_1183_z_84.matrix_parent_inverse = Matrix(((1.0, -0.0, 0.0, 0.5), (-0.0, 1.0, -0.0, 3.0), (0.0, -0.0, 1.0, -0.0), (-0.0, 0.0, -0.0, 1.0)))
ob_bloco_stone_wall_2064_1183_z_84.location = (0.0, -3.325, 0.9)
ob_bloco_stone_arch_2064_1183_z_81.parent = ob_parede_externa_norte_y1183_x2062_2065
ob_bloco_stone_arch_2064_1183_z_81.matrix_parent_inverse = Matrix(((1.0, -0.0, 0.0, 0.5), (-0.0, 1.0, -0.0, 3.0), (0.0, -0.0, 1.0, -0.0), (-0.0, 0.0, -0.0, 1.0)))
ob_bloco_stone_arch_2064_1183_z_81.location = (0.0, -3.325, 1.26)
ob_bloco_stone_wall_2065_1183_z_90.parent = ob_parede_externa_norte_y1183_x2062_2065
ob_bloco_stone_wall_2065_1183_z_90.matrix_parent_inverse = Matrix(((1.0, -0.0, 0.0, 0.5), (-0.0, 1.0, -0.0, 3.0), (0.0, -0.0, 1.0, -0.0), (-0.0, 0.0, -0.0, 1.0)))
ob_bloco_stone_wall_2065_1183_z_90.location = (1.0, -3.325, 0.18)
ob_bloco_stone_post_2065_1183_z_87.parent = ob_parede_externa_norte_y1183_x2062_2065
ob_bloco_stone_post_2065_1183_z_87.matrix_parent_inverse = Matrix(((1.0, -0.0, 0.0, 0.5), (-0.0, 1.0, -0.0, 3.0), (0.0, -0.0, 1.0, -0.0), (-0.0, 0.0, -0.0, 1.0)))
ob_bloco_stone_post_2065_1183_z_87.location = (1.0, -3.325, 0.54)
ob_parede_externa_sul_y1189_x2062_2066.location = (0.0, 3.0, 0.0)
ob_parede_externa_sul_y1189_x2062_2066.empty_display_type = 'CUBE'
ob_bloco_stone_arch_2062_1189_z_70.parent = ob_parede_externa_sul_y1189_x2062_2066
ob_bloco_stone_arch_2062_1189_z_70.matrix_parent_inverse = Matrix(((1.0, -0.0, 0.0, -0.0), (-0.0, 1.0, -0.0, -3.0), (0.0, -0.0, 1.0, -0.0), (-0.0, 0.0, -0.0, 1.0)))
ob_bloco_stone_arch_2062_1189_z_70.location = (-2.0, 2.675, 2.58)
ob_bloco_stone_wall_2063_1189_z_90.parent = ob_parede_externa_sul_y1189_x2062_2066
ob_bloco_stone_wall_2063_1189_z_90.matrix_parent_inverse = Matrix(((1.0, -0.0, 0.0, -0.0), (-0.0, 1.0, -0.0, -3.0), (0.0, -0.0, 1.0, -0.0), (-0.0, 0.0, -0.0, 1.0)))
ob_bloco_stone_wall_2063_1189_z_90.location = (-1.0, 2.675, 1.2)
ob_bloco_stone_wall_2064_1189_z_90.parent = ob_parede_externa_sul_y1189_x2062_2066
ob_bloco_stone_wall_2064_1189_z_90.matrix_parent_inverse = Matrix(((1.0, -0.0, 0.0, -0.0), (-0.0, 1.0, -0.0, -3.0), (0.0, -0.0, 1.0, -0.0), (-0.0, 0.0, -0.0, 1.0)))
ob_bloco_stone_wall_2064_1189_z_90.location = (0.0, 2.675, 0.18)
ob_bloco_stone_wall_2064_1189_z_87.parent = ob_parede_externa_sul_y1189_x2062_2066
ob_bloco_stone_wall_2064_1189_z_87.matrix_parent_inverse = Matrix(((1.0, -0.0, 0.0, -0.0), (-0.0, 1.0, -0.0, -3.0), (0.0, -0.0, 1.0, -0.0), (-0.0, 0.0, -0.0, 1.0)))
ob_bloco_stone_wall_2064_1189_z_87.location = (0.0, 2.675, 0.54)
ob_bloco_stone_arch_2064_1189_z_84.parent = ob_parede_externa_sul_y1189_x2062_2066
ob_bloco_stone_arch_2064_1189_z_84.matrix_parent_inverse = Matrix(((1.0, -0.0, 0.0, -0.0), (-0.0, 1.0, -0.0, -3.0), (0.0, -0.0, 1.0, -0.0), (-0.0, 0.0, -0.0, 1.0)))
ob_bloco_stone_arch_2064_1189_z_84.location = (0.0, 2.675, 0.9)
ob_bloco_stone_wall_2065_1189_z_90.parent = ob_parede_externa_sul_y1189_x2062_2066
ob_bloco_stone_wall_2065_1189_z_90.matrix_parent_inverse = Matrix(((1.0, -0.0, 0.0, -0.0), (-0.0, 1.0, -0.0, -3.0), (0.0, -0.0, 1.0, -0.0), (-0.0, 0.0, -0.0, 1.0)))
ob_bloco_stone_wall_2065_1189_z_90.location = (1.0, 2.675, 0.18)
ob_bloco_stone_arch_2065_1189_z_87.parent = ob_parede_externa_sul_y1189_x2062_2066
ob_bloco_stone_arch_2065_1189_z_87.matrix_parent_inverse = Matrix(((1.0, -0.0, 0.0, -0.0), (-0.0, 1.0, -0.0, -3.0), (0.0, -0.0, 1.0, -0.0), (-0.0, 0.0, -0.0, 1.0)))
ob_bloco_stone_arch_2065_1189_z_87.location = (1.0, 2.675, 0.54)
ob_bloco_stone_post_2066_1189_z_90.parent = ob_parede_externa_sul_y1189_x2062_2066
ob_bloco_stone_post_2066_1189_z_90.matrix_parent_inverse = Matrix(((1.0, -0.0, 0.0, -0.0), (-0.0, 1.0, -0.0, -3.0), (0.0, -0.0, 1.0, -0.0), (-0.0, 0.0, -0.0, 1.0)))
ob_bloco_stone_post_2066_1189_z_90.location = (2.0, 2.675, 0.18)
ob_parede_externa_oeste_x2062_y1184_1189.location = (-2.0, 0.5, 0.0)
ob_parede_externa_oeste_x2062_y1184_1189.empty_display_type = 'CUBE'
ob_bloco_stone_wall_2062_1184_z_90.parent = ob_parede_externa_oeste_x2062_y1184_1189
ob_bloco_stone_wall_2062_1184_z_90.matrix_parent_inverse = Matrix(((1.0, -0.0, 0.0, 2.0), (-0.0, 1.0, -0.0, -0.5), (0.0, -0.0, 1.0, -0.0), (-0.0, 0.0, -0.0, 1.0)))
ob_bloco_stone_wall_2062_1184_z_90.location = (-2.325, -2.0, 0.18)
ob_bloco_stone_wall_2062_1184_z_87.parent = ob_parede_externa_oeste_x2062_y1184_1189
ob_bloco_stone_wall_2062_1184_z_87.matrix_parent_inverse = Matrix(((1.0, -0.0, 0.0, 2.0), (-0.0, 1.0, -0.0, -0.5), (0.0, -0.0, 1.0, -0.0), (-0.0, 0.0, -0.0, 1.0)))
ob_bloco_stone_wall_2062_1184_z_87.location = (-2.325, -2.0, 0.54)
ob_bloco_stone_wall_2062_1184_z_84.parent = ob_parede_externa_oeste_x2062_y1184_1189
ob_bloco_stone_wall_2062_1184_z_84.matrix_parent_inverse = Matrix(((1.0, -0.0, 0.0, 2.0), (-0.0, 1.0, -0.0, -0.5), (0.0, -0.0, 1.0, -0.0), (-0.0, 0.0, -0.0, 1.0)))
ob_bloco_stone_wall_2062_1184_z_84.location = (-2.325, -2.0, 0.9)
ob_bloco_stone_arch_2062_1184_z_81.parent = ob_parede_externa_oeste_x2062_y1184_1189
ob_bloco_stone_arch_2062_1184_z_81.matrix_parent_inverse = Matrix(((1.0, -0.0, 0.0, 2.0), (-0.0, 1.0, -0.0, -0.5), (0.0, -0.0, 1.0, -0.0), (-0.0, 0.0, -0.0, 1.0)))
ob_bloco_stone_arch_2062_1184_z_81.location = (-2.325, -2.0, 1.26)
ob_bloco_stone_wall_2062_1185_z_90.parent = ob_parede_externa_oeste_x2062_y1184_1189
ob_bloco_stone_wall_2062_1185_z_90.matrix_parent_inverse = Matrix(((1.0, -0.0, 0.0, 2.0), (-0.0, 1.0, -0.0, -0.5), (0.0, -0.0, 1.0, -0.0), (-0.0, 0.0, -0.0, 1.0)))
ob_bloco_stone_wall_2062_1185_z_90.location = (-2.325, -1.0, 0.18)
ob_bloco_stone_wall_2062_1185_z_87.parent = ob_parede_externa_oeste_x2062_y1184_1189
ob_bloco_stone_wall_2062_1185_z_87.matrix_parent_inverse = Matrix(((1.0, -0.0, 0.0, 2.0), (-0.0, 1.0, -0.0, -0.5), (0.0, -0.0, 1.0, -0.0), (-0.0, 0.0, -0.0, 1.0)))
ob_bloco_stone_wall_2062_1185_z_87.location = (-2.325, -1.0, 0.54)
ob_bloco_stone_arch_2062_1185_z_84.parent = ob_parede_externa_oeste_x2062_y1184_1189
ob_bloco_stone_arch_2062_1185_z_84.matrix_parent_inverse = Matrix(((1.0, -0.0, 0.0, 2.0), (-0.0, 1.0, -0.0, -0.5), (0.0, -0.0, 1.0, -0.0), (-0.0, 0.0, -0.0, 1.0)))
ob_bloco_stone_arch_2062_1185_z_84.location = (-2.325, -1.0, 0.9)
ob_bloco_stone_wall_2062_1186_z_90.parent = ob_parede_externa_oeste_x2062_y1184_1189
ob_bloco_stone_wall_2062_1186_z_90.matrix_parent_inverse = Matrix(((1.0, -0.0, 0.0, 2.0), (-0.0, 1.0, -0.0, -0.5), (0.0, -0.0, 1.0, -0.0), (-0.0, 0.0, -0.0, 1.0)))
ob_bloco_stone_wall_2062_1186_z_90.location = (-2.325, 0.0, 0.18)
ob_bloco_stone_wall_2062_1186_z_87.parent = ob_parede_externa_oeste_x2062_y1184_1189
ob_bloco_stone_wall_2062_1186_z_87.matrix_parent_inverse = Matrix(((1.0, -0.0, 0.0, 2.0), (-0.0, 1.0, -0.0, -0.5), (0.0, -0.0, 1.0, -0.0), (-0.0, 0.0, -0.0, 1.0)))
ob_bloco_stone_wall_2062_1186_z_87.location = (-2.325, 0.0, 0.54)
ob_bloco_stone_wall_2062_1186_z_84.parent = ob_parede_externa_oeste_x2062_y1184_1189
ob_bloco_stone_wall_2062_1186_z_84.matrix_parent_inverse = Matrix(((1.0, -0.0, 0.0, 2.0), (-0.0, 1.0, -0.0, -0.5), (0.0, -0.0, 1.0, -0.0), (-0.0, 0.0, -0.0, 1.0)))
ob_bloco_stone_wall_2062_1186_z_84.location = (-2.325, 0.0, 0.9)
ob_bloco_stone_post_2062_1186_z_81.parent = ob_parede_externa_oeste_x2062_y1184_1189
ob_bloco_stone_post_2062_1186_z_81.matrix_parent_inverse = Matrix(((1.0, -0.0, 0.0, 2.0), (-0.0, 1.0, -0.0, -0.5), (0.0, -0.0, 1.0, -0.0), (-0.0, 0.0, -0.0, 1.0)))
ob_bloco_stone_post_2062_1186_z_81.location = (-2.325, 0.0, 1.26)
ob_bloco_stone_wall_2062_1187_z_90.parent = ob_parede_externa_oeste_x2062_y1184_1189
ob_bloco_stone_wall_2062_1187_z_90.matrix_parent_inverse = Matrix(((1.0, -0.0, 0.0, 2.0), (-0.0, 1.0, -0.0, -0.5), (0.0, -0.0, 1.0, -0.0), (-0.0, 0.0, -0.0, 1.0)))
ob_bloco_stone_wall_2062_1187_z_90.location = (-2.325, 1.0, 1.2)
ob_bloco_stone_post_2062_1187_z_70.parent = ob_parede_externa_oeste_x2062_y1184_1189
ob_bloco_stone_post_2062_1187_z_70.matrix_parent_inverse = Matrix(((1.0, -0.0, 0.0, 2.0), (-0.0, 1.0, -0.0, -0.5), (0.0, -0.0, 1.0, -0.0), (-0.0, 0.0, -0.0, 1.0)))
ob_bloco_stone_post_2062_1187_z_70.location = (-2.325, 1.0, 2.58)
ob_bloco_stone_wall_2062_1188_z_90.parent = ob_parede_externa_oeste_x2062_y1184_1189
ob_bloco_stone_wall_2062_1188_z_90.matrix_parent_inverse = Matrix(((1.0, -0.0, 0.0, 2.0), (-0.0, 1.0, -0.0, -0.5), (0.0, -0.0, 1.0, -0.0), (-0.0, 0.0, -0.0, 1.0)))
ob_bloco_stone_wall_2062_1188_z_90.location = (-2.325, 2.0, 1.2)
ob_bloco_stone_wall_2062_1188_z_70.parent = ob_parede_externa_oeste_x2062_y1184_1189
ob_bloco_stone_wall_2062_1188_z_70.matrix_parent_inverse = Matrix(((1.0, -0.0, 0.0, 2.0), (-0.0, 1.0, -0.0, -0.5), (0.0, -0.0, 1.0, -0.0), (-0.0, 0.0, -0.0, 1.0)))
ob_bloco_stone_wall_2062_1188_z_70.location = (-2.325, 2.0, 2.58)
ob_bloco_stone_wall_2062_1189_z_90.parent = ob_parede_externa_oeste_x2062_y1184_1189
ob_bloco_stone_wall_2062_1189_z_90.matrix_parent_inverse = Matrix(((1.0, -0.0, 0.0, 2.0), (-0.0, 1.0, -0.0, -0.5), (0.0, -0.0, 1.0, -0.0), (-0.0, 0.0, -0.0, 1.0)))
ob_bloco_stone_wall_2062_1189_z_90.location = (-2.325, 3.0, 1.2)
ob_parede_interna_ew_02_y1184_x2063_2063.location = (-1.0, -2.0, 0.0)
ob_parede_interna_ew_02_y1184_x2063_2063.empty_display_type = 'CUBE'
ob_bloco_stone_post_2063_1184_z_90.parent = ob_parede_interna_ew_02_y1184_x2063_2063
ob_bloco_stone_post_2063_1184_z_90.matrix_parent_inverse = Matrix(((1.0, -0.0, 0.0, 1.0), (-0.0, 1.0, -0.0, 2.0), (0.0, -0.0, 1.0, -0.0), (-0.0, 0.0, -0.0, 1.0)))
ob_bloco_stone_post_2063_1184_z_90.location = (-1.0, -2.325, 0.18)
ob_parede_interna_ew_03_y1188_x2063_2063.location = (-1.0, 2.0, 0.36)
ob_parede_interna_ew_03_y1188_x2063_2063.empty_display_type = 'CUBE'
ob_bloco_stone_post_2063_1188_z_87.parent = ob_parede_interna_ew_03_y1188_x2063_2063
ob_bloco_stone_post_2063_1188_z_87.matrix_parent_inverse = Matrix(((1.0, -0.0, 0.0, 1.0), (-0.0, 1.0, -0.0, -2.0), (0.0, -0.0, 1.0, -0.36), (-0.0, 0.0, -0.0, 1.0)))
ob_bloco_stone_post_2063_1188_z_87.location = (-1.0, 1.675, 0.54)
ob_parede_interna_ns_06_x2063_y1188_1188.location = (-1.0, 2.0, 0.0)
ob_parede_interna_ns_06_x2063_y1188_1188.empty_display_type = 'CUBE'
ob_bloco_stone_wall_2063_1188_z_90.parent = ob_parede_interna_ns_06_x2063_y1188_1188
ob_bloco_stone_wall_2063_1188_z_90.matrix_parent_inverse = Matrix(((1.0, -0.0, 0.0, 1.0), (-0.0, 1.0, -0.0, -2.0), (0.0, -0.0, 1.0, -0.0), (-0.0, 0.0, -0.0, 1.0)))
ob_bloco_stone_wall_2063_1188_z_90.location = (-1.325, 2.0, 0.18)
ob_pisos_lajes.location = (0.0, 0.0, 0.0)
ob_pisos_lajes.empty_display_type = 'CUBE'
ob_piso_dirt_patch_2063_1184_z_90.parent = ob_pisos_lajes
ob_piso_dirt_patch_2063_1184_z_90.location = (-1.0, -2.0, -0.05)
ob_moveis_decoracoes.location = (0.0, 0.0, 0.0)
ob_moveis_decoracoes.empty_display_type = 'CUBE'
ob_movel_bone_pile_2063_1186_z_90.parent = ob_moveis_decoracoes
ob_movel_bone_pile_2063_1186_z_90.location = (-1.0, 0.0, 0.06)
ob_movel_mushrooms_2065_1183_z_90.parent = ob_moveis_decoracoes
ob_movel_mushrooms_2065_1183_z_90.location = (1.0, -3.0, 0.06)
ob_movel_bone_shards_2064_1184_z_90.parent = ob_moveis_decoracoes
ob_movel_bone_shards_2064_1184_z_90.location = (0.0, -2.0, 0.06)
ob_movel_boulder_2066_1184_z_90.parent = ob_moveis_decoracoes
ob_movel_boulder_2066_1184_z_90.location = (2.0, -2.0, 0.3)
ob_movel_skull_2064_1188_z_90.parent = ob_moveis_decoracoes
ob_movel_skull_2064_1188_z_90.location = (0.0, 2.0, 0.06)
ob_movel_rib_cage_2064_1188_z_90.parent = ob_moveis_decoracoes
ob_movel_rib_cage_2064_1188_z_90.location = (0.0, 2.0, 0.06)

# ---- collection membership
col_01_paredes_externas.objects.link(ob_parede_externa_norte_y1183_x2062_2065)
col_01_paredes_externas.objects.link(ob_bloco_stone_post_2062_1183_z_90)
col_01_paredes_externas.objects.link(ob_bloco_stone_wall_2063_1183_z_90)
col_01_paredes_externas.objects.link(ob_bloco_stone_post_2063_1183_z_70)
col_01_paredes_externas.objects.link(ob_bloco_stone_wall_2064_1183_z_90)
col_01_paredes_externas.objects.link(ob_bloco_stone_wall_2064_1183_z_87)
col_01_paredes_externas.objects.link(ob_bloco_stone_wall_2064_1183_z_84)
col_01_paredes_externas.objects.link(ob_bloco_stone_arch_2064_1183_z_81)
col_01_paredes_externas.objects.link(ob_bloco_stone_wall_2065_1183_z_90)
col_01_paredes_externas.objects.link(ob_bloco_stone_post_2065_1183_z_87)
col_01_paredes_externas.objects.link(ob_parede_externa_sul_y1189_x2062_2066)
col_01_paredes_externas.objects.link(ob_bloco_stone_arch_2062_1189_z_70)
col_01_paredes_externas.objects.link(ob_bloco_stone_wall_2063_1189_z_90)
col_01_paredes_externas.objects.link(ob_bloco_stone_wall_2064_1189_z_90)
col_01_paredes_externas.objects.link(ob_bloco_stone_wall_2064_1189_z_87)
col_01_paredes_externas.objects.link(ob_bloco_stone_arch_2064_1189_z_84)
col_01_paredes_externas.objects.link(ob_bloco_stone_wall_2065_1189_z_90)
col_01_paredes_externas.objects.link(ob_bloco_stone_arch_2065_1189_z_87)
col_01_paredes_externas.objects.link(ob_bloco_stone_post_2066_1189_z_90)
col_01_paredes_externas.objects.link(ob_parede_externa_oeste_x2062_y1184_1189)
col_01_paredes_externas.objects.link(ob_bloco_stone_wall_2062_1184_z_90)
col_01_paredes_externas.objects.link(ob_bloco_stone_wall_2062_1184_z_87)
col_01_paredes_externas.objects.link(ob_bloco_stone_wall_2062_1184_z_84)
col_01_paredes_externas.objects.link(ob_bloco_stone_arch_2062_1184_z_81)
col_01_paredes_externas.objects.link(ob_bloco_stone_wall_2062_1185_z_90)
col_01_paredes_externas.objects.link(ob_bloco_stone_wall_2062_1185_z_87)
col_01_paredes_externas.objects.link(ob_bloco_stone_arch_2062_1185_z_84)
col_01_paredes_externas.objects.link(ob_bloco_stone_wall_2062_1186_z_90)
col_01_paredes_externas.objects.link(ob_bloco_stone_wall_2062_1186_z_87)
col_01_paredes_externas.objects.link(ob_bloco_stone_wall_2062_1186_z_84)
col_01_paredes_externas.objects.link(ob_bloco_stone_post_2062_1186_z_81)
col_01_paredes_externas.objects.link(ob_bloco_stone_wall_2062_1187_z_90)
col_01_paredes_externas.objects.link(ob_bloco_stone_post_2062_1187_z_70)
col_01_paredes_externas.objects.link(ob_bloco_stone_wall_2062_1188_z_90)
col_01_paredes_externas.objects.link(ob_bloco_stone_wall_2062_1188_z_70)
col_01_paredes_externas.objects.link(ob_bloco_stone_wall_2062_1189_z_90)
col_02_paredes_internas.objects.link(ob_parede_interna_ew_02_y1184_x2063_2063)
col_02_paredes_internas.objects.link(ob_bloco_stone_post_2063_1184_z_90)
col_02_paredes_internas.objects.link(ob_parede_interna_ew_03_y1188_x2063_2063)
col_02_paredes_internas.objects.link(ob_bloco_stone_post_2063_1188_z_87)
col_02_paredes_internas.objects.link(ob_parede_interna_ns_06_x2063_y1188_1188)
col_02_paredes_internas.objects.link(ob_bloco_stone_wall_2063_1188_z_90)
col_03_pisos_escadas.objects.link(ob_pisos_lajes)
col_03_pisos_escadas.objects.link(ob_piso_dirt_patch_2063_1184_z_90)
col_04_moveis_decoracoes.objects.link(ob_moveis_decoracoes)
col_04_moveis_decoracoes.objects.link(ob_movel_bone_pile_2063_1186_z_90)
col_04_moveis_decoracoes.objects.link(ob_movel_mushrooms_2065_1183_z_90)
col_04_moveis_decoracoes.objects.link(ob_movel_bone_shards_2064_1184_z_90)
col_04_moveis_decoracoes.objects.link(ob_movel_boulder_2066_1184_z_90)
col_04_moveis_decoracoes.objects.link(ob_movel_skull_2064_1188_z_90)
col_04_moveis_decoracoes.objects.link(ob_movel_rib_cage_2064_1188_z_90)

# ---- scene / render settings (as saved in the file)
scene.frame_start = 1; scene.frame_end = 250; scene.frame_set(1)
scene.render.engine = 'BLENDER_EEVEE_NEXT'
scene.render.bake_bias = 0.0
scene.render.bake_samples = 0
scene.cycles.sampling_pattern = 'TABULATED_SOBOL'
scene.eevee.use_volume_custom_range = False
bpy.context.view_layer.update()

# ---- added for rendering (the .blend has no active camera and no usable light): camera, sun + grey world if the file has none
cam_auto = bpy.data.cameras.new('AutoCamera')
cam_auto.lens = 50.0
cam_auto.sensor_width = 36.0
cam_auto.clip_end = 1000.0
ob_auto_camera = bpy.data.objects.new('AutoCamera', cam_auto)
scene.collection.objects.link(ob_auto_camera)
ob_auto_camera.location = (8.38744, -10.0649, 8.03995)
ob_auto_camera.rotation_euler = (1.09748, -7.21219e-08, 0.694738)
scene.camera = ob_auto_camera
light_auto_sun = bpy.data.lights.new('AutoSun', 'SUN')
light_auto_sun.energy = 3.0
light_auto_sun.angle = 0.0523599
ob_auto_sun = bpy.data.objects.new('AutoSun', light_auto_sun)
scene.collection.objects.link(ob_auto_sun)
ob_auto_sun.rotation_euler = (0.872665, 0.174533, 0.523599)
if scene.world is None:
    world_auto = bpy.data.worlds.new('AutoWorld')
    world_auto.color = (0.3, 0.3, 0.3)
    scene.world = world_auto
bpy.context.view_layer.update()
